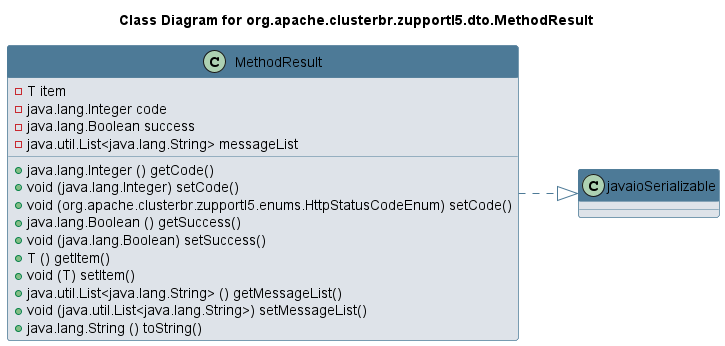

The diagram above was rendered by PlantUML. Its source (embedded in the PNG):
@startuml 
skinparam class { 
 BackgroundColor #DEE3E9 
 ArrowColor #4D7A97 
 BorderColor #4D7A97 
}
left to right direction 
title Class Diagram for org.apache.clusterbr.zupportl5.dto.MethodResult
skinparam titleBackgroundColor White
skinparam classHeaderBackgroundColor #4D7A97 
skinparam stereotypeCBackgroundColor #F8981D 

class MethodResult {
 - T item
 - java.lang.Integer code
 - java.lang.Boolean success
 - java.util.List<java.lang.String> messageList
 + java.lang.Integer () getCode()
 + void (java.lang.Integer) setCode()
 + void (org.apache.clusterbr.zupportl5.enums.HttpStatusCodeEnum) setCode()
 + java.lang.Boolean () getSuccess()
 + void (java.lang.Boolean) setSuccess()
 + T () getItem()
 + void (T) setItem()
 + java.util.List<java.lang.String> () getMessageList()
 + void (java.util.List<java.lang.String>) setMessageList()
 + java.lang.String () toString()
}
MethodResult ..|> javaioSerializable
@enduml